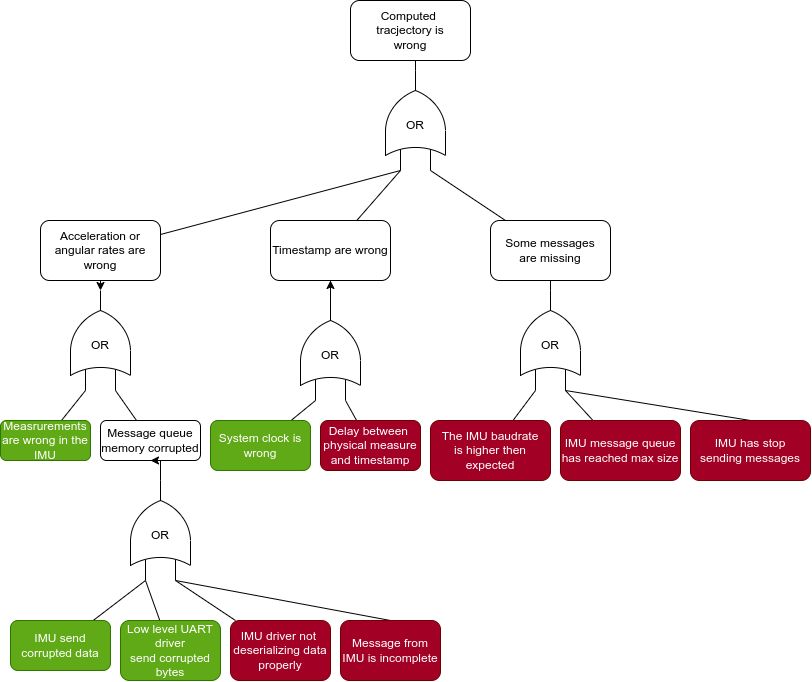

The diagram above was exported from draw.io. Its source (the exported page's mxGraphModel, read from the mxfile embedded in the PNG):
<mxGraphModel dx="1354" dy="263" grid="1" gridSize="10" guides="1" tooltips="1" connect="1" arrows="1" fold="1" page="1" pageScale="1" pageWidth="827" pageHeight="1169" math="0" shadow="0">
  <root>
    <mxCell id="0" />
    <mxCell id="1" parent="0" />
    <mxCell id="5" value="" style="group" parent="1" vertex="1" connectable="0">
      <mxGeometry x="395" y="150" width="60" height="100" as="geometry" />
    </mxCell>
    <mxCell id="6" value="" style="verticalLabelPosition=bottom;shadow=0;dashed=0;align=center;html=1;verticalAlign=top;shape=mxgraph.electrical.logic_gates.logic_gate;operation=or;direction=north;" parent="5" vertex="1">
      <mxGeometry width="60" height="100" as="geometry" />
    </mxCell>
    <mxCell id="7" value="OR" style="text;html=1;align=center;verticalAlign=middle;whiteSpace=wrap;rounded=0;" parent="5" vertex="1">
      <mxGeometry y="40" width="60" height="30" as="geometry" />
    </mxCell>
    <mxCell id="8" value="Computed&amp;nbsp;&lt;br&gt;tracjectory is&lt;br&gt;wrong" style="rounded=1;whiteSpace=wrap;html=1;" parent="1" vertex="1">
      <mxGeometry x="360" y="80" width="120" height="60" as="geometry" />
    </mxCell>
    <mxCell id="9" style="edgeStyle=orthogonalEdgeStyle;rounded=0;orthogonalLoop=1;jettySize=auto;html=1;exitX=0.5;exitY=1;exitDx=0;exitDy=0;entryX=1;entryY=0.5;entryDx=0;entryDy=0;entryPerimeter=0;endArrow=none;endFill=0;" parent="1" source="8" target="6" edge="1">
      <mxGeometry relative="1" as="geometry" />
    </mxCell>
    <mxCell id="56" style="edgeStyle=none;html=1;entryX=0;entryY=0.25;entryDx=0;entryDy=0;entryPerimeter=0;endArrow=none;endFill=0;" parent="1" source="10" target="6" edge="1">
      <mxGeometry relative="1" as="geometry" />
    </mxCell>
    <mxCell id="10" value="Acceleration or angular rates are wrong" style="rounded=1;whiteSpace=wrap;html=1;" parent="1" vertex="1">
      <mxGeometry x="50" y="300" width="120" height="60" as="geometry" />
    </mxCell>
    <mxCell id="55" style="edgeStyle=none;html=1;entryX=0;entryY=0.25;entryDx=0;entryDy=0;entryPerimeter=0;endArrow=none;endFill=0;" parent="1" source="11" target="6" edge="1">
      <mxGeometry relative="1" as="geometry" />
    </mxCell>
    <mxCell id="11" value="Timestamp are wrong" style="rounded=1;whiteSpace=wrap;html=1;" parent="1" vertex="1">
      <mxGeometry x="280" y="300" width="120" height="60" as="geometry" />
    </mxCell>
    <mxCell id="15" value="" style="group" parent="1" vertex="1" connectable="0">
      <mxGeometry x="80" y="370" width="60" height="100" as="geometry" />
    </mxCell>
    <mxCell id="16" value="" style="verticalLabelPosition=bottom;shadow=0;dashed=0;align=center;html=1;verticalAlign=top;shape=mxgraph.electrical.logic_gates.logic_gate;operation=or;direction=north;" parent="15" vertex="1">
      <mxGeometry width="60" height="100" as="geometry" />
    </mxCell>
    <mxCell id="17" value="OR" style="text;html=1;align=center;verticalAlign=middle;whiteSpace=wrap;rounded=0;" parent="15" vertex="1">
      <mxGeometry y="40" width="60" height="30" as="geometry" />
    </mxCell>
    <mxCell id="18" style="edgeStyle=orthogonalEdgeStyle;rounded=0;orthogonalLoop=1;jettySize=auto;html=1;exitX=0.5;exitY=1;exitDx=0;exitDy=0;entryX=1;entryY=0.5;entryDx=0;entryDy=0;entryPerimeter=0;" parent="1" source="10" target="16" edge="1">
      <mxGeometry relative="1" as="geometry" />
    </mxCell>
    <mxCell id="71" style="edgeStyle=none;html=1;entryX=0;entryY=0.25;entryDx=0;entryDy=0;entryPerimeter=0;endArrow=none;endFill=0;" parent="1" source="22" target="16" edge="1">
      <mxGeometry relative="1" as="geometry" />
    </mxCell>
    <mxCell id="22" value="Measrurements&lt;br&gt;are wrong in the IMU" style="rounded=1;whiteSpace=wrap;html=1;fillColor=#60a917;fontColor=#ffffff;strokeColor=#2D7600;" parent="1" vertex="1">
      <mxGeometry x="10" y="500" width="90" height="40" as="geometry" />
    </mxCell>
    <mxCell id="72" style="edgeStyle=none;html=1;entryX=0;entryY=0.75;entryDx=0;entryDy=0;entryPerimeter=0;endArrow=none;endFill=0;" parent="1" source="31" target="16" edge="1">
      <mxGeometry relative="1" as="geometry" />
    </mxCell>
    <mxCell id="31" value="Message queue&lt;br&gt;memory corrupted" style="rounded=1;whiteSpace=wrap;html=1;" parent="1" vertex="1">
      <mxGeometry x="110" y="500" width="100" height="40" as="geometry" />
    </mxCell>
    <mxCell id="33" value="" style="group" parent="1" vertex="1" connectable="0">
      <mxGeometry x="140" y="560" width="60" height="100" as="geometry" />
    </mxCell>
    <mxCell id="34" value="" style="verticalLabelPosition=bottom;shadow=0;dashed=0;align=center;html=1;verticalAlign=top;shape=mxgraph.electrical.logic_gates.logic_gate;operation=or;direction=north;" parent="33" vertex="1">
      <mxGeometry width="60" height="100" as="geometry" />
    </mxCell>
    <mxCell id="35" value="OR" style="text;html=1;align=center;verticalAlign=middle;whiteSpace=wrap;rounded=0;" parent="33" vertex="1">
      <mxGeometry y="40" width="60" height="30" as="geometry" />
    </mxCell>
    <mxCell id="36" style="edgeStyle=orthogonalEdgeStyle;rounded=0;orthogonalLoop=1;jettySize=auto;html=1;entryX=0.5;entryY=1;entryDx=0;entryDy=0;" parent="1" source="34" target="31" edge="1">
      <mxGeometry relative="1" as="geometry" />
    </mxCell>
    <mxCell id="74" style="edgeStyle=none;html=1;entryX=0;entryY=0.25;entryDx=0;entryDy=0;entryPerimeter=0;endArrow=none;endFill=0;" parent="1" source="37" target="34" edge="1">
      <mxGeometry relative="1" as="geometry" />
    </mxCell>
    <mxCell id="37" value="IMU send corrupted data" style="rounded=1;whiteSpace=wrap;html=1;fillColor=#60a917;fontColor=#ffffff;strokeColor=#2D7600;" parent="1" vertex="1">
      <mxGeometry x="20" y="700" width="100" height="50" as="geometry" />
    </mxCell>
    <mxCell id="75" style="edgeStyle=none;html=1;entryX=0;entryY=0.25;entryDx=0;entryDy=0;entryPerimeter=0;endArrow=none;endFill=0;" parent="1" source="38" target="34" edge="1">
      <mxGeometry relative="1" as="geometry" />
    </mxCell>
    <mxCell id="38" value="Low level UART driver&lt;br&gt;send corrupted&lt;div&gt;bytes&lt;/div&gt;" style="rounded=1;whiteSpace=wrap;html=1;fillColor=#60a917;fontColor=#ffffff;strokeColor=#2D7600;" parent="1" vertex="1">
      <mxGeometry x="130" y="700" width="100" height="60" as="geometry" />
    </mxCell>
    <mxCell id="58" style="edgeStyle=none;html=1;entryX=0;entryY=0.75;entryDx=0;entryDy=0;entryPerimeter=0;endArrow=none;endFill=0;" parent="1" source="39" target="34" edge="1">
      <mxGeometry relative="1" as="geometry" />
    </mxCell>
    <mxCell id="39" value="IMU driver not&amp;nbsp;&lt;br&gt;deserializing data&lt;br&gt;properly" style="rounded=1;whiteSpace=wrap;html=1;fillColor=#a20025;fontColor=#ffffff;strokeColor=#6F0000;" parent="1" vertex="1">
      <mxGeometry x="240" y="700" width="100" height="60" as="geometry" />
    </mxCell>
    <mxCell id="43" value="" style="group" parent="1" vertex="1" connectable="0">
      <mxGeometry x="310" y="380" width="60" height="100" as="geometry" />
    </mxCell>
    <mxCell id="44" value="" style="verticalLabelPosition=bottom;shadow=0;dashed=0;align=center;html=1;verticalAlign=top;shape=mxgraph.electrical.logic_gates.logic_gate;operation=or;direction=north;" parent="43" vertex="1">
      <mxGeometry width="60" height="100" as="geometry" />
    </mxCell>
    <mxCell id="45" value="OR" style="text;html=1;align=center;verticalAlign=middle;whiteSpace=wrap;rounded=0;" parent="43" vertex="1">
      <mxGeometry y="40" width="60" height="30" as="geometry" />
    </mxCell>
    <mxCell id="46" style="edgeStyle=orthogonalEdgeStyle;rounded=0;orthogonalLoop=1;jettySize=auto;html=1;entryX=0.5;entryY=1;entryDx=0;entryDy=0;" parent="1" source="44" target="11" edge="1">
      <mxGeometry relative="1" as="geometry" />
    </mxCell>
    <mxCell id="73" style="edgeStyle=none;html=1;entryX=0;entryY=0.25;entryDx=0;entryDy=0;entryPerimeter=0;endArrow=none;endFill=0;" parent="1" source="47" target="44" edge="1">
      <mxGeometry relative="1" as="geometry" />
    </mxCell>
    <mxCell id="47" value="System clock is wrong" style="rounded=1;whiteSpace=wrap;html=1;fillColor=#60a917;fontColor=#ffffff;strokeColor=#2D7600;" parent="1" vertex="1">
      <mxGeometry x="220" y="500" width="100" height="50" as="geometry" />
    </mxCell>
    <mxCell id="54" style="edgeStyle=none;html=1;entryX=0;entryY=0.75;entryDx=0;entryDy=0;entryPerimeter=0;endArrow=none;endFill=0;" parent="1" source="49" target="44" edge="1">
      <mxGeometry relative="1" as="geometry" />
    </mxCell>
    <mxCell id="49" value="Delay between&amp;nbsp;&lt;br&gt;physical measure&lt;br&gt;and timestamp" style="rounded=1;whiteSpace=wrap;html=1;fillColor=#a20025;fontColor=#ffffff;strokeColor=#6F0000;" parent="1" vertex="1">
      <mxGeometry x="330" y="500" width="100" height="50" as="geometry" />
    </mxCell>
    <mxCell id="57" style="edgeStyle=none;html=1;entryX=0;entryY=0.75;entryDx=0;entryDy=0;entryPerimeter=0;endArrow=none;endFill=0;" parent="1" source="51" target="6" edge="1">
      <mxGeometry relative="1" as="geometry" />
    </mxCell>
    <mxCell id="51" value="Some messages&lt;br&gt;are missing" style="rounded=1;whiteSpace=wrap;html=1;" parent="1" vertex="1">
      <mxGeometry x="500" y="300" width="120" height="60" as="geometry" />
    </mxCell>
    <mxCell id="59" value="" style="group" parent="1" vertex="1" connectable="0">
      <mxGeometry x="530" y="370" width="60" height="100" as="geometry" />
    </mxCell>
    <mxCell id="60" value="" style="verticalLabelPosition=bottom;shadow=0;dashed=0;align=center;html=1;verticalAlign=top;shape=mxgraph.electrical.logic_gates.logic_gate;operation=or;direction=north;" parent="59" vertex="1">
      <mxGeometry width="60" height="100" as="geometry" />
    </mxCell>
    <mxCell id="61" value="OR" style="text;html=1;align=center;verticalAlign=middle;whiteSpace=wrap;rounded=0;" parent="59" vertex="1">
      <mxGeometry y="40" width="60" height="30" as="geometry" />
    </mxCell>
    <mxCell id="62" style="edgeStyle=none;html=1;entryX=0.5;entryY=1;entryDx=0;entryDy=0;endArrow=none;endFill=0;exitX=1;exitY=0.5;exitDx=0;exitDy=0;exitPerimeter=0;" parent="1" source="60" target="51" edge="1">
      <mxGeometry relative="1" as="geometry" />
    </mxCell>
    <mxCell id="64" style="edgeStyle=none;html=1;entryX=0;entryY=0.25;entryDx=0;entryDy=0;entryPerimeter=0;endArrow=none;endFill=0;" parent="1" source="63" target="60" edge="1">
      <mxGeometry relative="1" as="geometry" />
    </mxCell>
    <mxCell id="63" value="The IMU baudrate&lt;br&gt;is higher then expected" style="rounded=1;whiteSpace=wrap;html=1;fillColor=#a20025;fontColor=#ffffff;strokeColor=#6F0000;" parent="1" vertex="1">
      <mxGeometry x="440" y="500" width="120" height="60" as="geometry" />
    </mxCell>
    <mxCell id="66" style="edgeStyle=none;html=1;entryX=0;entryY=0.75;entryDx=0;entryDy=0;entryPerimeter=0;endArrow=none;endFill=0;" parent="1" source="65" target="60" edge="1">
      <mxGeometry relative="1" as="geometry" />
    </mxCell>
    <mxCell id="65" value="IMU message queue has reached max size" style="rounded=1;whiteSpace=wrap;html=1;fillColor=#a20025;fontColor=#ffffff;strokeColor=#6F0000;" parent="1" vertex="1">
      <mxGeometry x="570" y="500" width="120" height="60" as="geometry" />
    </mxCell>
    <mxCell id="68" style="edgeStyle=none;html=1;entryX=0;entryY=0.75;entryDx=0;entryDy=0;entryPerimeter=0;endArrow=none;endFill=0;exitX=0.5;exitY=0;exitDx=0;exitDy=0;" parent="1" source="67" target="34" edge="1">
      <mxGeometry relative="1" as="geometry" />
    </mxCell>
    <mxCell id="67" value="Message from IMU is incomplete" style="rounded=1;whiteSpace=wrap;html=1;fillColor=#a20025;fontColor=#ffffff;strokeColor=#6F0000;" parent="1" vertex="1">
      <mxGeometry x="350" y="700" width="100" height="60" as="geometry" />
    </mxCell>
    <mxCell id="70" style="edgeStyle=none;html=1;entryX=0;entryY=0.75;entryDx=0;entryDy=0;entryPerimeter=0;endArrow=none;endFill=0;exitX=0.5;exitY=0;exitDx=0;exitDy=0;" parent="1" source="69" target="60" edge="1">
      <mxGeometry relative="1" as="geometry" />
    </mxCell>
    <mxCell id="69" value="IMU has stop&lt;br&gt;sending messages" style="rounded=1;whiteSpace=wrap;html=1;fillColor=#a20025;fontColor=#ffffff;strokeColor=#6F0000;" parent="1" vertex="1">
      <mxGeometry x="700" y="500" width="120" height="60" as="geometry" />
    </mxCell>
  </root>
</mxGraphModel>